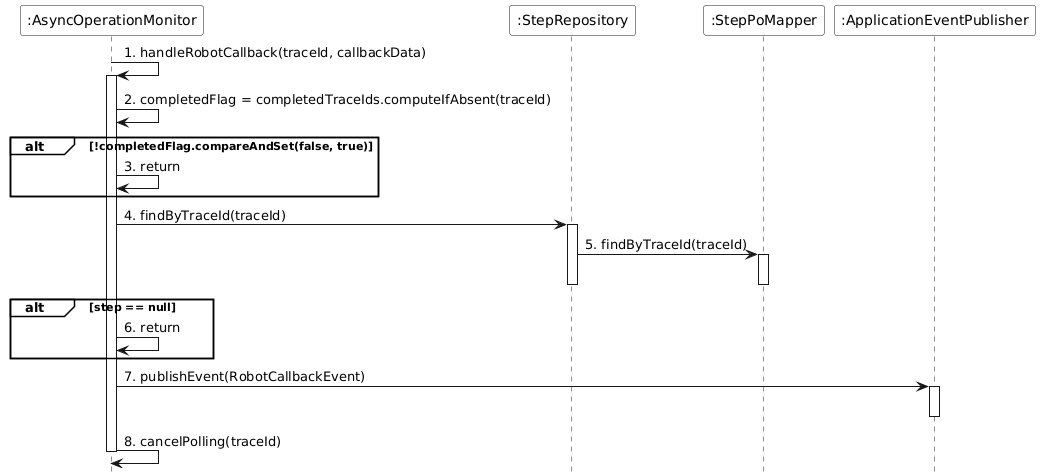

The diagram above was rendered by PlantUML. Its source (embedded in the PNG):
@startuml
set separator none

skinparam monochrome true
skinparam backgroundColor transparent
skinparam participantBackgroundColor white
skinparam noteBackgroundColor white
skinparam noteBorderColor Black
hide footbox
skinparam sequenceGroupBackgroundColor White
skinparam sequenceGroupBodyBackgroundColor White

participant ":AsyncOperationMonitor" as AsyncOperationMonitor
participant ":StepRepository" as StepRepository
participant ":StepPoMapper" as StepPoMapper
participant ":ApplicationEventPublisher" as EventPublisher

AsyncOperationMonitor -> AsyncOperationMonitor : 1. handleRobotCallback(traceId, callbackData)
activate AsyncOperationMonitor

AsyncOperationMonitor -> AsyncOperationMonitor : 2. completedFlag = completedTraceIds.computeIfAbsent(traceId)

alt !completedFlag.compareAndSet(false, true)
    AsyncOperationMonitor -> AsyncOperationMonitor : 3. return
end

AsyncOperationMonitor -> StepRepository : 4. findByTraceId(traceId)
activate StepRepository
StepRepository -> StepPoMapper : 5. findByTraceId(traceId)
activate StepPoMapper
deactivate StepPoMapper
deactivate StepRepository

alt step == null
    AsyncOperationMonitor -> AsyncOperationMonitor : 6. return
end

AsyncOperationMonitor -> EventPublisher : 7. publishEvent(RobotCallbackEvent)
activate EventPublisher
deactivate EventPublisher

AsyncOperationMonitor -> AsyncOperationMonitor : 8. cancelPolling(traceId)

deactivate AsyncOperationMonitor
@enduml